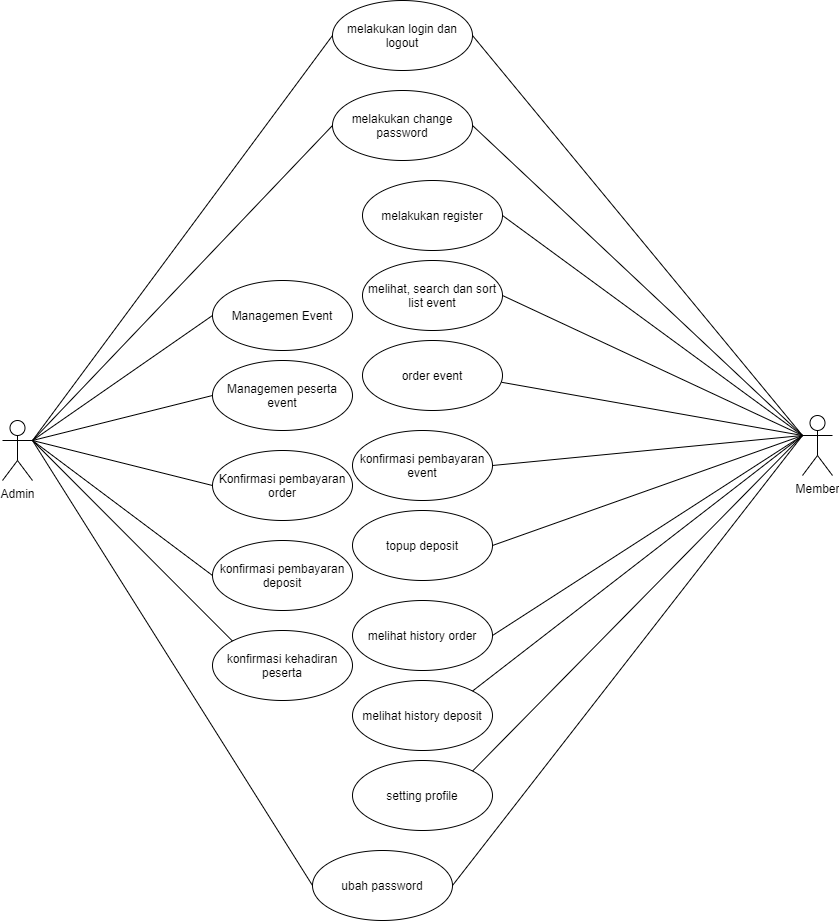

The diagram above was exported from draw.io. Its source (the exported page's mxGraphModel, read from the mxfile embedded in the PNG):
<mxGraphModel dx="1335" dy="675" grid="1" gridSize="10" guides="1" tooltips="1" connect="1" arrows="1" fold="1" page="1" pageScale="1" pageWidth="1100" pageHeight="850" math="0" shadow="0">
  <root>
    <mxCell id="0" />
    <mxCell id="1" parent="0" />
    <mxCell id="BiX9pIMNBf3lwsk9bh3m-23" style="edgeStyle=none;rounded=0;orthogonalLoop=1;jettySize=auto;html=1;exitX=1;exitY=0.3333333333333333;exitDx=0;exitDy=0;exitPerimeter=0;entryX=0;entryY=0.5;entryDx=0;entryDy=0;endArrow=none;endFill=0;" edge="1" parent="1" source="BiX9pIMNBf3lwsk9bh3m-3" target="BiX9pIMNBf3lwsk9bh3m-5">
      <mxGeometry relative="1" as="geometry" />
    </mxCell>
    <mxCell id="BiX9pIMNBf3lwsk9bh3m-3" value="Admin" style="shape=umlActor;verticalLabelPosition=bottom;verticalAlign=top;html=1;" vertex="1" parent="1">
      <mxGeometry x="70" y="470" width="30" height="60" as="geometry" />
    </mxCell>
    <mxCell id="BiX9pIMNBf3lwsk9bh3m-4" value="melakukan login dan logout" style="ellipse;whiteSpace=wrap;html=1;" vertex="1" parent="1">
      <mxGeometry x="400" y="50" width="140" height="70" as="geometry" />
    </mxCell>
    <mxCell id="BiX9pIMNBf3lwsk9bh3m-5" value="melakukan change password" style="ellipse;whiteSpace=wrap;html=1;" vertex="1" parent="1">
      <mxGeometry x="400" y="140" width="140" height="70" as="geometry" />
    </mxCell>
    <mxCell id="BiX9pIMNBf3lwsk9bh3m-6" value="Managemen Event" style="ellipse;whiteSpace=wrap;html=1;" vertex="1" parent="1">
      <mxGeometry x="280" y="330" width="140" height="70" as="geometry" />
    </mxCell>
    <mxCell id="BiX9pIMNBf3lwsk9bh3m-7" value="Managemen peserta event" style="ellipse;whiteSpace=wrap;html=1;" vertex="1" parent="1">
      <mxGeometry x="280" y="410" width="140" height="70" as="geometry" />
    </mxCell>
    <mxCell id="BiX9pIMNBf3lwsk9bh3m-8" value="Konfirmasi pembayaran order" style="ellipse;whiteSpace=wrap;html=1;" vertex="1" parent="1">
      <mxGeometry x="280" y="500" width="140" height="70" as="geometry" />
    </mxCell>
    <mxCell id="BiX9pIMNBf3lwsk9bh3m-9" value="konfirmasi pembayaran deposit" style="ellipse;whiteSpace=wrap;html=1;" vertex="1" parent="1">
      <mxGeometry x="280" y="590" width="140" height="70" as="geometry" />
    </mxCell>
    <mxCell id="BiX9pIMNBf3lwsk9bh3m-11" value="konfirmasi kehadiran peserta" style="ellipse;whiteSpace=wrap;html=1;" vertex="1" parent="1">
      <mxGeometry x="280" y="680" width="140" height="70" as="geometry" />
    </mxCell>
    <mxCell id="BiX9pIMNBf3lwsk9bh3m-12" value="Member" style="shape=umlActor;verticalLabelPosition=bottom;verticalAlign=top;html=1;" vertex="1" parent="1">
      <mxGeometry x="870" y="465" width="30" height="60" as="geometry" />
    </mxCell>
    <mxCell id="BiX9pIMNBf3lwsk9bh3m-13" value="melihat, search dan sort list event" style="ellipse;whiteSpace=wrap;html=1;" vertex="1" parent="1">
      <mxGeometry x="430" y="310" width="140" height="70" as="geometry" />
    </mxCell>
    <mxCell id="BiX9pIMNBf3lwsk9bh3m-15" value="order event" style="ellipse;whiteSpace=wrap;html=1;" vertex="1" parent="1">
      <mxGeometry x="430" y="390" width="140" height="70" as="geometry" />
    </mxCell>
    <mxCell id="BiX9pIMNBf3lwsk9bh3m-16" value="konfirmasi pembayaran event" style="ellipse;whiteSpace=wrap;html=1;" vertex="1" parent="1">
      <mxGeometry x="420" y="480" width="140" height="70" as="geometry" />
    </mxCell>
    <mxCell id="BiX9pIMNBf3lwsk9bh3m-17" value="topup deposit" style="ellipse;whiteSpace=wrap;html=1;" vertex="1" parent="1">
      <mxGeometry x="420" y="560" width="140" height="70" as="geometry" />
    </mxCell>
    <mxCell id="BiX9pIMNBf3lwsk9bh3m-18" value="melihat history order" style="ellipse;whiteSpace=wrap;html=1;" vertex="1" parent="1">
      <mxGeometry x="420" y="650" width="140" height="70" as="geometry" />
    </mxCell>
    <mxCell id="BiX9pIMNBf3lwsk9bh3m-19" value="melihat history deposit" style="ellipse;whiteSpace=wrap;html=1;" vertex="1" parent="1">
      <mxGeometry x="420" y="730" width="140" height="70" as="geometry" />
    </mxCell>
    <mxCell id="BiX9pIMNBf3lwsk9bh3m-20" value="setting profile" style="ellipse;whiteSpace=wrap;html=1;" vertex="1" parent="1">
      <mxGeometry x="420" y="810" width="140" height="70" as="geometry" />
    </mxCell>
    <mxCell id="BiX9pIMNBf3lwsk9bh3m-21" value="ubah password" style="ellipse;whiteSpace=wrap;html=1;" vertex="1" parent="1">
      <mxGeometry x="380" y="900" width="140" height="70" as="geometry" />
    </mxCell>
    <mxCell id="BiX9pIMNBf3lwsk9bh3m-22" value="melakukan register" style="ellipse;whiteSpace=wrap;html=1;" vertex="1" parent="1">
      <mxGeometry x="430" y="230" width="140" height="70" as="geometry" />
    </mxCell>
    <mxCell id="BiX9pIMNBf3lwsk9bh3m-25" style="edgeStyle=none;rounded=0;orthogonalLoop=1;jettySize=auto;html=1;exitX=1;exitY=0.3333333333333333;exitDx=0;exitDy=0;exitPerimeter=0;entryX=0;entryY=0.5;entryDx=0;entryDy=0;endArrow=none;endFill=0;" edge="1" parent="1" source="BiX9pIMNBf3lwsk9bh3m-3" target="BiX9pIMNBf3lwsk9bh3m-4">
      <mxGeometry relative="1" as="geometry">
        <mxPoint x="110" y="500" as="sourcePoint" />
        <mxPoint x="410" y="195" as="targetPoint" />
      </mxGeometry>
    </mxCell>
    <mxCell id="BiX9pIMNBf3lwsk9bh3m-26" style="edgeStyle=none;rounded=0;orthogonalLoop=1;jettySize=auto;html=1;entryX=0;entryY=0.5;entryDx=0;entryDy=0;endArrow=none;endFill=0;" edge="1" parent="1" target="BiX9pIMNBf3lwsk9bh3m-6">
      <mxGeometry relative="1" as="geometry">
        <mxPoint x="100" y="490" as="sourcePoint" />
        <mxPoint x="420" y="205" as="targetPoint" />
      </mxGeometry>
    </mxCell>
    <mxCell id="BiX9pIMNBf3lwsk9bh3m-27" style="edgeStyle=none;rounded=0;orthogonalLoop=1;jettySize=auto;html=1;entryX=0;entryY=0.5;entryDx=0;entryDy=0;endArrow=none;endFill=0;exitX=1;exitY=0.3333333333333333;exitDx=0;exitDy=0;exitPerimeter=0;" edge="1" parent="1" source="BiX9pIMNBf3lwsk9bh3m-3" target="BiX9pIMNBf3lwsk9bh3m-7">
      <mxGeometry relative="1" as="geometry">
        <mxPoint x="100" y="480" as="sourcePoint" />
        <mxPoint x="430" y="215" as="targetPoint" />
      </mxGeometry>
    </mxCell>
    <mxCell id="BiX9pIMNBf3lwsk9bh3m-28" style="edgeStyle=none;rounded=0;orthogonalLoop=1;jettySize=auto;html=1;entryX=0;entryY=0.5;entryDx=0;entryDy=0;endArrow=none;endFill=0;exitX=1;exitY=0.3333333333333333;exitDx=0;exitDy=0;exitPerimeter=0;" edge="1" parent="1" source="BiX9pIMNBf3lwsk9bh3m-3" target="BiX9pIMNBf3lwsk9bh3m-8">
      <mxGeometry relative="1" as="geometry">
        <mxPoint x="110" y="500" as="sourcePoint" />
        <mxPoint x="302.94000000000005" y="492.0000000000001" as="targetPoint" />
      </mxGeometry>
    </mxCell>
    <mxCell id="BiX9pIMNBf3lwsk9bh3m-29" style="edgeStyle=none;rounded=0;orthogonalLoop=1;jettySize=auto;html=1;entryX=0;entryY=0.5;entryDx=0;entryDy=0;endArrow=none;endFill=0;exitX=1;exitY=0.3333333333333333;exitDx=0;exitDy=0;exitPerimeter=0;" edge="1" parent="1" source="BiX9pIMNBf3lwsk9bh3m-3" target="BiX9pIMNBf3lwsk9bh3m-9">
      <mxGeometry relative="1" as="geometry">
        <mxPoint x="110" y="500" as="sourcePoint" />
        <mxPoint x="300" y="615" as="targetPoint" />
      </mxGeometry>
    </mxCell>
    <mxCell id="BiX9pIMNBf3lwsk9bh3m-30" style="edgeStyle=none;rounded=0;orthogonalLoop=1;jettySize=auto;html=1;entryX=0;entryY=0;entryDx=0;entryDy=0;endArrow=none;endFill=0;exitX=1;exitY=0.3333333333333333;exitDx=0;exitDy=0;exitPerimeter=0;" edge="1" parent="1" source="BiX9pIMNBf3lwsk9bh3m-3" target="BiX9pIMNBf3lwsk9bh3m-11">
      <mxGeometry relative="1" as="geometry">
        <mxPoint x="110" y="500" as="sourcePoint" />
        <mxPoint x="300" y="755" as="targetPoint" />
      </mxGeometry>
    </mxCell>
    <mxCell id="BiX9pIMNBf3lwsk9bh3m-31" style="edgeStyle=none;rounded=0;orthogonalLoop=1;jettySize=auto;html=1;entryX=0;entryY=0.5;entryDx=0;entryDy=0;endArrow=none;endFill=0;exitX=1;exitY=0.3333333333333333;exitDx=0;exitDy=0;exitPerimeter=0;" edge="1" parent="1" source="BiX9pIMNBf3lwsk9bh3m-3" target="BiX9pIMNBf3lwsk9bh3m-21">
      <mxGeometry relative="1" as="geometry">
        <mxPoint x="110" y="500" as="sourcePoint" />
        <mxPoint x="300" y="885" as="targetPoint" />
      </mxGeometry>
    </mxCell>
    <mxCell id="BiX9pIMNBf3lwsk9bh3m-32" style="edgeStyle=none;rounded=0;orthogonalLoop=1;jettySize=auto;html=1;entryX=1;entryY=0.5;entryDx=0;entryDy=0;endArrow=none;endFill=0;exitX=0;exitY=0.3333333333333333;exitDx=0;exitDy=0;exitPerimeter=0;" edge="1" parent="1" source="BiX9pIMNBf3lwsk9bh3m-12" target="BiX9pIMNBf3lwsk9bh3m-21">
      <mxGeometry relative="1" as="geometry">
        <mxPoint x="110" y="500" as="sourcePoint" />
        <mxPoint x="370" y="1075" as="targetPoint" />
      </mxGeometry>
    </mxCell>
    <mxCell id="BiX9pIMNBf3lwsk9bh3m-33" style="edgeStyle=none;rounded=0;orthogonalLoop=1;jettySize=auto;html=1;entryX=1;entryY=0;entryDx=0;entryDy=0;endArrow=none;endFill=0;exitX=0;exitY=0.3333333333333333;exitDx=0;exitDy=0;exitPerimeter=0;" edge="1" parent="1" source="BiX9pIMNBf3lwsk9bh3m-12" target="BiX9pIMNBf3lwsk9bh3m-20">
      <mxGeometry relative="1" as="geometry">
        <mxPoint x="880" y="495" as="sourcePoint" />
        <mxPoint x="529.9999999999984" y="1195" as="targetPoint" />
      </mxGeometry>
    </mxCell>
    <mxCell id="BiX9pIMNBf3lwsk9bh3m-34" style="edgeStyle=none;rounded=0;orthogonalLoop=1;jettySize=auto;html=1;entryX=1;entryY=0;entryDx=0;entryDy=0;endArrow=none;endFill=0;exitX=0;exitY=0.3333333333333333;exitDx=0;exitDy=0;exitPerimeter=0;" edge="1" parent="1" source="BiX9pIMNBf3lwsk9bh3m-12" target="BiX9pIMNBf3lwsk9bh3m-19">
      <mxGeometry relative="1" as="geometry">
        <mxPoint x="875" y="485" as="sourcePoint" />
        <mxPoint x="640" y="925" as="targetPoint" />
      </mxGeometry>
    </mxCell>
    <mxCell id="BiX9pIMNBf3lwsk9bh3m-35" style="edgeStyle=none;rounded=0;orthogonalLoop=1;jettySize=auto;html=1;entryX=1;entryY=0.5;entryDx=0;entryDy=0;endArrow=none;endFill=0;exitX=0;exitY=0.3333333333333333;exitDx=0;exitDy=0;exitPerimeter=0;" edge="1" parent="1" source="BiX9pIMNBf3lwsk9bh3m-12" target="BiX9pIMNBf3lwsk9bh3m-18">
      <mxGeometry relative="1" as="geometry">
        <mxPoint x="880" y="495" as="sourcePoint" />
        <mxPoint x="640" y="835" as="targetPoint" />
      </mxGeometry>
    </mxCell>
    <mxCell id="BiX9pIMNBf3lwsk9bh3m-36" style="edgeStyle=none;rounded=0;orthogonalLoop=1;jettySize=auto;html=1;entryX=1;entryY=0.5;entryDx=0;entryDy=0;endArrow=none;endFill=0;exitX=0;exitY=0.3333333333333333;exitDx=0;exitDy=0;exitPerimeter=0;" edge="1" parent="1" source="BiX9pIMNBf3lwsk9bh3m-12" target="BiX9pIMNBf3lwsk9bh3m-17">
      <mxGeometry relative="1" as="geometry">
        <mxPoint x="880" y="495" as="sourcePoint" />
        <mxPoint x="640" y="735" as="targetPoint" />
      </mxGeometry>
    </mxCell>
    <mxCell id="BiX9pIMNBf3lwsk9bh3m-37" style="edgeStyle=none;rounded=0;orthogonalLoop=1;jettySize=auto;html=1;entryX=1;entryY=0.5;entryDx=0;entryDy=0;endArrow=none;endFill=0;exitX=0;exitY=0.3333333333333333;exitDx=0;exitDy=0;exitPerimeter=0;" edge="1" parent="1" source="BiX9pIMNBf3lwsk9bh3m-12" target="BiX9pIMNBf3lwsk9bh3m-16">
      <mxGeometry relative="1" as="geometry">
        <mxPoint x="870" y="480" as="sourcePoint" />
        <mxPoint x="640" y="645" as="targetPoint" />
      </mxGeometry>
    </mxCell>
    <mxCell id="BiX9pIMNBf3lwsk9bh3m-38" style="edgeStyle=none;rounded=0;orthogonalLoop=1;jettySize=auto;html=1;entryX=0.994;entryY=0.597;entryDx=0;entryDy=0;endArrow=none;endFill=0;entryPerimeter=0;exitX=0;exitY=0.3333333333333333;exitDx=0;exitDy=0;exitPerimeter=0;" edge="1" parent="1" source="BiX9pIMNBf3lwsk9bh3m-12" target="BiX9pIMNBf3lwsk9bh3m-15">
      <mxGeometry relative="1" as="geometry">
        <mxPoint x="860" y="480" as="sourcePoint" />
        <mxPoint x="640" y="555" as="targetPoint" />
      </mxGeometry>
    </mxCell>
    <mxCell id="BiX9pIMNBf3lwsk9bh3m-39" style="edgeStyle=none;rounded=0;orthogonalLoop=1;jettySize=auto;html=1;entryX=1;entryY=0.5;entryDx=0;entryDy=0;endArrow=none;endFill=0;exitX=0;exitY=0.3333333333333333;exitDx=0;exitDy=0;exitPerimeter=0;" edge="1" parent="1" source="BiX9pIMNBf3lwsk9bh3m-12" target="BiX9pIMNBf3lwsk9bh3m-13">
      <mxGeometry relative="1" as="geometry">
        <mxPoint x="880" y="495" as="sourcePoint" />
        <mxPoint x="639.1600000000001" y="476.7900000000001" as="targetPoint" />
      </mxGeometry>
    </mxCell>
    <mxCell id="BiX9pIMNBf3lwsk9bh3m-40" style="edgeStyle=none;rounded=0;orthogonalLoop=1;jettySize=auto;html=1;entryX=1;entryY=0.5;entryDx=0;entryDy=0;endArrow=none;endFill=0;exitX=0;exitY=0.3333333333333333;exitDx=0;exitDy=0;exitPerimeter=0;" edge="1" parent="1" source="BiX9pIMNBf3lwsk9bh3m-12" target="BiX9pIMNBf3lwsk9bh3m-22">
      <mxGeometry relative="1" as="geometry">
        <mxPoint x="880" y="495" as="sourcePoint" />
        <mxPoint x="640" y="385" as="targetPoint" />
      </mxGeometry>
    </mxCell>
    <mxCell id="BiX9pIMNBf3lwsk9bh3m-41" style="edgeStyle=none;rounded=0;orthogonalLoop=1;jettySize=auto;html=1;entryX=1;entryY=0.5;entryDx=0;entryDy=0;endArrow=none;endFill=0;exitX=0;exitY=0.3333333333333333;exitDx=0;exitDy=0;exitPerimeter=0;" edge="1" parent="1" source="BiX9pIMNBf3lwsk9bh3m-12" target="BiX9pIMNBf3lwsk9bh3m-5">
      <mxGeometry relative="1" as="geometry">
        <mxPoint x="870" y="490" as="sourcePoint" />
        <mxPoint x="629.9999999999984" y="295" as="targetPoint" />
      </mxGeometry>
    </mxCell>
    <mxCell id="BiX9pIMNBf3lwsk9bh3m-42" style="edgeStyle=none;rounded=0;orthogonalLoop=1;jettySize=auto;html=1;entryX=1;entryY=0.5;entryDx=0;entryDy=0;endArrow=none;endFill=0;exitX=0;exitY=0.3333333333333333;exitDx=0;exitDy=0;exitPerimeter=0;" edge="1" parent="1" source="BiX9pIMNBf3lwsk9bh3m-12" target="BiX9pIMNBf3lwsk9bh3m-4">
      <mxGeometry relative="1" as="geometry">
        <mxPoint x="880" y="495" as="sourcePoint" />
        <mxPoint x="550" y="195" as="targetPoint" />
      </mxGeometry>
    </mxCell>
  </root>
</mxGraphModel>